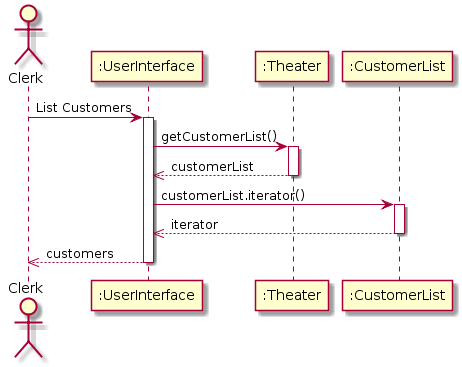

The diagram above was rendered by PlantUML. Its source (embedded in the PNG):
@startuml

actor Clerk

Clerk -> ":UserInterface" : List Customers
activate ":UserInterface"

":UserInterface" -> ":Theater" : getCustomerList()
activate ":Theater"
":Theater" -->> ":UserInterface": customerList
deactivate ":Theater"
":UserInterface" -> ":CustomerList": customerList.iterator()
activate ":CustomerList"
":CustomerList" -->> ":UserInterface": iterator
deactivate ":CustomerList"
":UserInterface" -->> Clerk: customers
deactivate ":UserInterface"
@enduml